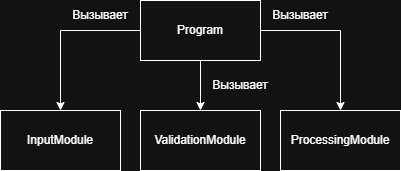

The diagram above was exported from draw.io. Its source (the exported page's mxGraphModel, read from the mxfile embedded in the PNG):
<mxGraphModel dx="1426" dy="761" grid="1" gridSize="10" guides="1" tooltips="1" connect="1" arrows="1" fold="1" page="1" pageScale="1" pageWidth="827" pageHeight="1169" math="0" shadow="0">
  <root>
    <mxCell id="0" />
    <mxCell id="1" parent="0" />
    <mxCell id="mRB3CLpmO8-C5qCsJbIs-12" connectable="0" parent="1" style="group" value="" vertex="1">
      <mxGeometry height="170" width="400" as="geometry" />
    </mxCell>
    <mxCell id="mRB3CLpmO8-C5qCsJbIs-6" edge="1" parent="mRB3CLpmO8-C5qCsJbIs-12" source="mRB3CLpmO8-C5qCsJbIs-1" style="edgeStyle=orthogonalEdgeStyle;rounded=0;orthogonalLoop=1;jettySize=auto;html=1;exitX=0;exitY=0.5;exitDx=0;exitDy=0;entryX=0.5;entryY=0;entryDx=0;entryDy=0;" target="mRB3CLpmO8-C5qCsJbIs-2">
      <mxGeometry relative="1" as="geometry" />
    </mxCell>
    <mxCell id="mRB3CLpmO8-C5qCsJbIs-7" edge="1" parent="mRB3CLpmO8-C5qCsJbIs-12" source="mRB3CLpmO8-C5qCsJbIs-1" style="edgeStyle=orthogonalEdgeStyle;rounded=0;orthogonalLoop=1;jettySize=auto;html=1;exitX=0.5;exitY=1;exitDx=0;exitDy=0;" target="mRB3CLpmO8-C5qCsJbIs-3">
      <mxGeometry relative="1" as="geometry" />
    </mxCell>
    <mxCell id="mRB3CLpmO8-C5qCsJbIs-8" edge="1" parent="mRB3CLpmO8-C5qCsJbIs-12" source="mRB3CLpmO8-C5qCsJbIs-1" style="edgeStyle=orthogonalEdgeStyle;rounded=0;orthogonalLoop=1;jettySize=auto;html=1;exitX=1;exitY=0.5;exitDx=0;exitDy=0;entryX=0.5;entryY=0;entryDx=0;entryDy=0;" target="mRB3CLpmO8-C5qCsJbIs-4">
      <mxGeometry relative="1" as="geometry" />
    </mxCell>
    <mxCell id="mRB3CLpmO8-C5qCsJbIs-1" parent="mRB3CLpmO8-C5qCsJbIs-12" style="rounded=0;whiteSpace=wrap;html=1;" value="Program" vertex="1">
      <mxGeometry height="60" width="120" x="140" as="geometry" />
    </mxCell>
    <mxCell id="mRB3CLpmO8-C5qCsJbIs-2" parent="mRB3CLpmO8-C5qCsJbIs-12" style="rounded=0;whiteSpace=wrap;html=1;" value="InputModule" vertex="1">
      <mxGeometry height="60" width="120" y="110" as="geometry" />
    </mxCell>
    <mxCell id="mRB3CLpmO8-C5qCsJbIs-3" parent="mRB3CLpmO8-C5qCsJbIs-12" style="rounded=0;whiteSpace=wrap;html=1;" value="ValidationModule" vertex="1">
      <mxGeometry height="60" width="120" x="140" y="110" as="geometry" />
    </mxCell>
    <mxCell id="mRB3CLpmO8-C5qCsJbIs-4" parent="mRB3CLpmO8-C5qCsJbIs-12" style="whiteSpace=wrap;html=1;" value="&lt;div&gt;&lt;span style=&quot;background-color: transparent; color: light-dark(rgb(0, 0, 0), rgb(255, 255, 255));&quot;&gt;ProcessingModule&lt;/span&gt;&lt;/div&gt;" vertex="1">
      <mxGeometry height="60" width="120" x="280" y="110" as="geometry" />
    </mxCell>
    <mxCell id="mRB3CLpmO8-C5qCsJbIs-9" parent="mRB3CLpmO8-C5qCsJbIs-12" style="text;html=1;whiteSpace=wrap;strokeColor=none;fillColor=none;align=center;verticalAlign=middle;rounded=0;" value="Вызывает" vertex="1">
      <mxGeometry height="30" width="60" x="270" as="geometry" />
    </mxCell>
    <mxCell id="mRB3CLpmO8-C5qCsJbIs-10" parent="mRB3CLpmO8-C5qCsJbIs-12" style="text;html=1;whiteSpace=wrap;strokeColor=none;fillColor=none;align=center;verticalAlign=middle;rounded=0;" value="Вызывает" vertex="1">
      <mxGeometry height="30" width="60" x="70" as="geometry" />
    </mxCell>
    <mxCell id="mRB3CLpmO8-C5qCsJbIs-11" parent="mRB3CLpmO8-C5qCsJbIs-12" style="text;html=1;whiteSpace=wrap;strokeColor=none;fillColor=none;align=center;verticalAlign=middle;rounded=0;" value="Вызывает" vertex="1">
      <mxGeometry height="30" width="60" x="210" y="70" as="geometry" />
    </mxCell>
  </root>
</mxGraphModel>